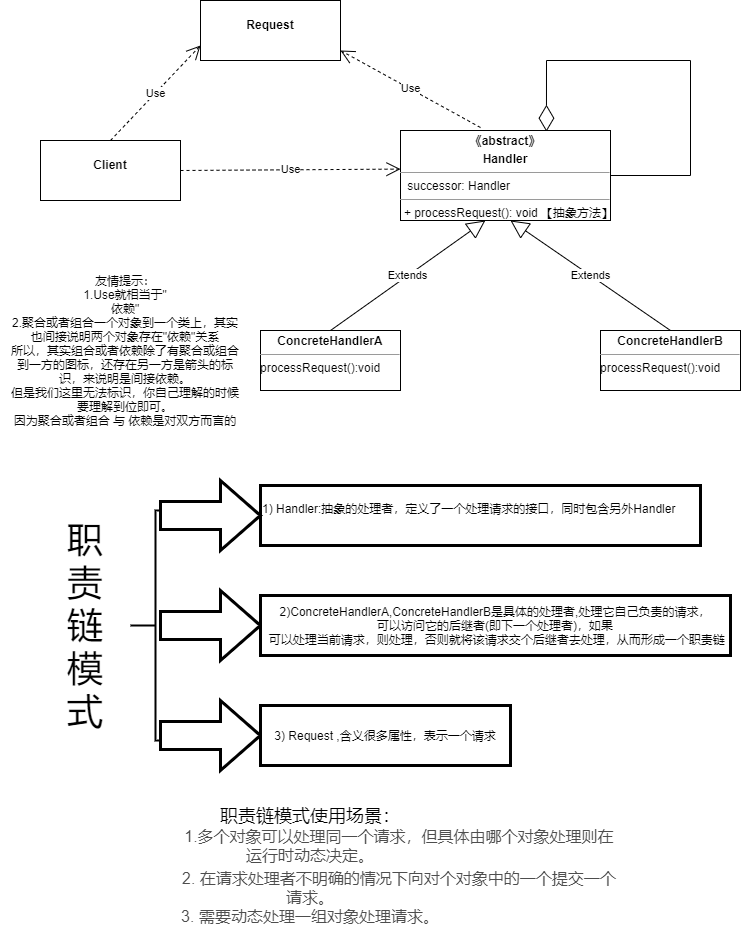

The diagram above was exported from draw.io. Its source (the exported page's mxGraphModel, read from the mxfile embedded in the PNG):
<mxGraphModel dx="1264" dy="632" grid="1" gridSize="10" guides="1" tooltips="1" connect="1" arrows="1" fold="1" page="1" pageScale="1" pageWidth="827" pageHeight="1169" math="0" shadow="0">
  <root>
    <mxCell id="0" />
    <mxCell id="1" parent="0" />
    <mxCell id="4YKxODa3r6IGt4fpM8NF-1" value="&lt;p style=&quot;margin: 0px ; margin-top: 4px ; text-align: center&quot;&gt;&lt;b&gt;《abstract》&lt;/b&gt;&lt;/p&gt;&lt;p style=&quot;margin: 0px ; margin-top: 4px ; text-align: center&quot;&gt;&lt;b&gt;Handler&lt;/b&gt;&lt;/p&gt;&lt;hr size=&quot;1&quot;&gt;&lt;p style=&quot;margin: 0px ; margin-left: 4px&quot;&gt;&amp;nbsp;successor: Handler&lt;/p&gt;&lt;hr size=&quot;1&quot;&gt;&lt;p style=&quot;margin: 0px ; margin-left: 4px&quot;&gt;+ processRequest(): void 【抽象方法】&lt;/p&gt;" style="verticalAlign=top;align=left;overflow=fill;fontSize=12;fontFamily=Helvetica;html=1;" parent="1" vertex="1">
      <mxGeometry x="400" y="200" width="210" height="90" as="geometry" />
    </mxCell>
    <mxCell id="4YKxODa3r6IGt4fpM8NF-5" value="&lt;p style=&quot;margin: 0px ; margin-top: 4px ; text-align: center&quot;&gt;&lt;b&gt;ConcreteHandlerA&lt;/b&gt;&lt;/p&gt;&lt;hr size=&quot;1&quot;&gt;&lt;div style=&quot;height: 2px&quot;&gt;processRequest():void&lt;/div&gt;" style="verticalAlign=top;align=left;overflow=fill;fontSize=12;fontFamily=Helvetica;html=1;" parent="1" vertex="1">
      <mxGeometry x="260" y="400" width="140" height="60" as="geometry" />
    </mxCell>
    <mxCell id="4YKxODa3r6IGt4fpM8NF-6" value="&lt;p style=&quot;margin: 0px ; margin-top: 4px ; text-align: center&quot;&gt;&lt;b&gt;ConcreteHandlerB&lt;/b&gt;&lt;/p&gt;&lt;hr size=&quot;1&quot;&gt;&lt;div style=&quot;height: 2px&quot;&gt;processRequest():void&lt;/div&gt;" style="verticalAlign=top;align=left;overflow=fill;fontSize=12;fontFamily=Helvetica;html=1;" parent="1" vertex="1">
      <mxGeometry x="600" y="400" width="140" height="60" as="geometry" />
    </mxCell>
    <mxCell id="4YKxODa3r6IGt4fpM8NF-8" value="&lt;p style=&quot;margin: 0px ; margin-top: 4px ; text-align: center&quot;&gt;&lt;br&gt;&lt;b&gt;Request&lt;/b&gt;&lt;/p&gt;&lt;p style=&quot;margin: 0px ; margin-top: 4px ; text-align: center&quot;&gt;&lt;b&gt;&lt;br&gt;&lt;/b&gt;&lt;/p&gt;" style="verticalAlign=top;align=left;overflow=fill;fontSize=12;fontFamily=Helvetica;html=1;" parent="1" vertex="1">
      <mxGeometry x="200" y="70" width="140" height="60" as="geometry" />
    </mxCell>
    <mxCell id="4YKxODa3r6IGt4fpM8NF-10" value="&lt;p style=&quot;margin: 0px ; margin-top: 4px ; text-align: center&quot;&gt;&lt;br&gt;&lt;b&gt;Client&lt;/b&gt;&lt;/p&gt;&lt;p style=&quot;margin: 0px ; margin-top: 4px ; text-align: center&quot;&gt;&lt;b&gt;&lt;br&gt;&lt;/b&gt;&lt;/p&gt;&lt;p style=&quot;margin: 0px ; margin-top: 4px ; text-align: center&quot;&gt;&lt;b&gt;&lt;br&gt;&lt;/b&gt;&lt;/p&gt;" style="verticalAlign=top;align=left;overflow=fill;fontSize=12;fontFamily=Helvetica;html=1;" parent="1" vertex="1">
      <mxGeometry x="40" y="210" width="140" height="60" as="geometry" />
    </mxCell>
    <mxCell id="4YKxODa3r6IGt4fpM8NF-35" value="" style="strokeWidth=2;html=1;shape=mxgraph.flowchart.annotation_2;align=left;labelPosition=right;pointerEvents=1;" parent="1" vertex="1">
      <mxGeometry x="130" y="580" width="50" height="230" as="geometry" />
    </mxCell>
    <mxCell id="4YKxODa3r6IGt4fpM8NF-48" style="edgeStyle=orthogonalEdgeStyle;rounded=0;orthogonalLoop=1;jettySize=auto;html=1;exitX=0;exitY=0.5;exitDx=0;exitDy=0;" parent="1" edge="1">
      <mxGeometry relative="1" as="geometry">
        <mxPoint x="210" y="695" as="targetPoint" />
        <mxPoint x="260" y="695" as="sourcePoint" />
      </mxGeometry>
    </mxCell>
    <mxCell id="4YKxODa3r6IGt4fpM8NF-41" value="&lt;div style=&quot;text-align: center&quot;&gt;1) Handler:抽象的处理者，定义了一个处理请求的接口，同时包含另外Handler&lt;/div&gt;&lt;div&gt;&lt;br&gt;&lt;/div&gt;" style="rounded=0;whiteSpace=wrap;html=1;pointerEvents=1;strokeWidth=3;align=left;" parent="1" vertex="1">
      <mxGeometry x="260" y="555" width="440" height="60" as="geometry" />
    </mxCell>
    <mxCell id="4YKxODa3r6IGt4fpM8NF-49" value="" style="html=1;shadow=0;dashed=0;align=center;verticalAlign=middle;shape=mxgraph.arrows2.arrow;dy=0.6;dx=40;notch=0;pointerEvents=1;strokeWidth=3;" parent="1" vertex="1">
      <mxGeometry x="160" y="660" width="100" height="70" as="geometry" />
    </mxCell>
    <mxCell id="4YKxODa3r6IGt4fpM8NF-50" value="" style="html=1;shadow=0;dashed=0;align=center;verticalAlign=middle;shape=mxgraph.arrows2.arrow;dy=0.6;dx=40;notch=0;pointerEvents=1;strokeWidth=3;" parent="1" vertex="1">
      <mxGeometry x="160" y="550" width="100" height="70" as="geometry" />
    </mxCell>
    <mxCell id="4YKxODa3r6IGt4fpM8NF-52" value="" style="html=1;shadow=0;dashed=0;align=center;verticalAlign=middle;shape=mxgraph.arrows2.arrow;dy=0.6;dx=40;notch=0;pointerEvents=1;strokeWidth=3;" parent="1" vertex="1">
      <mxGeometry x="160" y="770" width="100" height="70" as="geometry" />
    </mxCell>
    <mxCell id="4YKxODa3r6IGt4fpM8NF-53" value="&lt;span&gt;3) Request ,含义很多属性，表示一个请求&lt;/span&gt;" style="whiteSpace=wrap;html=1;shadow=0;dashed=0;strokeWidth=3;" parent="1" vertex="1">
      <mxGeometry x="260" y="775" width="250" height="60" as="geometry" />
    </mxCell>
    <mxCell id="4YKxODa3r6IGt4fpM8NF-57" value="&lt;div&gt;2)ConcreteHandlerA,ConcreteHandlerB是具体的处理者,处理它自己负责的请求，&lt;/div&gt;&lt;div&gt;&lt;span&gt;可以访问它的后继者(即下一个处理者)，如果&lt;/span&gt;&lt;/div&gt;&lt;div&gt;&lt;span&gt;&#09;&lt;/span&gt;&lt;span&gt;&#09;&lt;/span&gt;&lt;span&gt;&#09;&lt;/span&gt;&amp;nbsp;可以处理当前请求，则处理，否则就将该请求交个后继者去处理，从而形成一个职责链&lt;/div&gt;" style="whiteSpace=wrap;html=1;shadow=0;dashed=0;strokeWidth=3;" parent="1" vertex="1">
      <mxGeometry x="260" y="665" width="470" height="60" as="geometry" />
    </mxCell>
    <mxCell id="4YKxODa3r6IGt4fpM8NF-59" value="&lt;font style=&quot;font-size: 36px&quot;&gt;职责链模式&lt;/font&gt;" style="text;html=1;strokeColor=none;fillColor=none;align=center;verticalAlign=middle;whiteSpace=wrap;rounded=0;pointerEvents=1;" parent="1" vertex="1">
      <mxGeometry x="50" y="680" width="70" height="30" as="geometry" />
    </mxCell>
    <mxCell id="4YKxODa3r6IGt4fpM8NF-72" value="Use" style="endArrow=open;endSize=12;dashed=1;html=1;rounded=0;elbow=vertical;exitX=0.381;exitY=-0.033;exitDx=0;exitDy=0;exitPerimeter=0;" parent="1" source="4YKxODa3r6IGt4fpM8NF-1" edge="1">
      <mxGeometry width="160" relative="1" as="geometry">
        <mxPoint x="450" y="210" as="sourcePoint" />
        <mxPoint x="340" y="120" as="targetPoint" />
      </mxGeometry>
    </mxCell>
    <mxCell id="4YKxODa3r6IGt4fpM8NF-74" value="Use" style="endArrow=open;endSize=12;dashed=1;html=1;rounded=0;elbow=vertical;entryX=0;entryY=0.429;entryDx=0;entryDy=0;entryPerimeter=0;" parent="1" target="4YKxODa3r6IGt4fpM8NF-1" edge="1">
      <mxGeometry width="160" relative="1" as="geometry">
        <mxPoint x="180" y="240" as="sourcePoint" />
        <mxPoint x="340" y="240" as="targetPoint" />
      </mxGeometry>
    </mxCell>
    <mxCell id="4YKxODa3r6IGt4fpM8NF-76" value="Use" style="endArrow=open;endSize=12;dashed=1;html=1;rounded=0;elbow=vertical;entryX=0;entryY=0.75;entryDx=0;entryDy=0;exitX=0.5;exitY=0;exitDx=0;exitDy=0;" parent="1" source="4YKxODa3r6IGt4fpM8NF-10" target="4YKxODa3r6IGt4fpM8NF-8" edge="1">
      <mxGeometry width="160" relative="1" as="geometry">
        <mxPoint x="80" y="191.39" as="sourcePoint" />
        <mxPoint x="300" y="190" as="targetPoint" />
      </mxGeometry>
    </mxCell>
    <mxCell id="4YKxODa3r6IGt4fpM8NF-81" value="Extends" style="endArrow=block;endSize=16;endFill=0;html=1;rounded=0;entryX=0.404;entryY=1;entryDx=0;entryDy=0;entryPerimeter=0;exitX=0.5;exitY=0;exitDx=0;exitDy=0;" parent="1" source="4YKxODa3r6IGt4fpM8NF-5" target="4YKxODa3r6IGt4fpM8NF-1" edge="1">
      <mxGeometry width="160" relative="1" as="geometry">
        <mxPoint x="400" y="360" as="sourcePoint" />
        <mxPoint x="560" y="360" as="targetPoint" />
      </mxGeometry>
    </mxCell>
    <mxCell id="4YKxODa3r6IGt4fpM8NF-82" value="Extends" style="endArrow=block;endSize=16;endFill=0;html=1;rounded=0;exitX=0.5;exitY=0;exitDx=0;exitDy=0;" parent="1" source="4YKxODa3r6IGt4fpM8NF-6" edge="1">
      <mxGeometry width="160" relative="1" as="geometry">
        <mxPoint x="340" y="410" as="sourcePoint" />
        <mxPoint x="510" y="290" as="targetPoint" />
      </mxGeometry>
    </mxCell>
    <mxCell id="4YKxODa3r6IGt4fpM8NF-83" value="友情提示：&lt;br&gt;1.Use就相当于&quot;&lt;br&gt;依赖&quot;&lt;br&gt;2.聚合或者组合一个对象到一个类上，其实也间接说明两个对象存在&quot;依赖&quot;关系&lt;br&gt;所以，其实组合或者依赖除了有聚合或组合到一方的图标，还存在另一方是箭头的标识，来说明是间接依赖。&lt;br&gt;但是我们这里无法标识，你自己理解的时候要理解到位即可。&lt;br&gt;因为聚合或者组合 与 依赖是对双方而言的" style="text;html=1;strokeColor=none;fillColor=none;align=center;verticalAlign=middle;whiteSpace=wrap;rounded=0;pointerEvents=1;" parent="1" vertex="1">
      <mxGeometry x="10" y="330" width="230" height="180" as="geometry" />
    </mxCell>
    <mxCell id="iuas6sdPCWMQfEEpgJTC-1" value="" style="endArrow=diamondThin;endFill=0;endSize=24;html=1;rounded=0;entryX=0.695;entryY=0.013;entryDx=0;entryDy=0;entryPerimeter=0;exitX=1;exitY=0.5;exitDx=0;exitDy=0;" parent="1" source="4YKxODa3r6IGt4fpM8NF-1" target="4YKxODa3r6IGt4fpM8NF-1" edge="1">
      <mxGeometry width="160" relative="1" as="geometry">
        <mxPoint x="640" y="260" as="sourcePoint" />
        <mxPoint x="690" y="99.5" as="targetPoint" />
        <Array as="points">
          <mxPoint x="690" y="245" />
          <mxPoint x="690" y="130" />
          <mxPoint x="546" y="130" />
        </Array>
      </mxGeometry>
    </mxCell>
    <mxCell id="zVNSec1YpcUXSGLNYAkI-1" value="&lt;font style=&quot;font-size: 18px&quot;&gt;职责链模式使用场景：&lt;/font&gt;&lt;br&gt;&lt;span style=&quot;color: rgb(77 , 77 , 77) ; font-family: , &amp;#34;sf ui text&amp;#34; , &amp;#34;arial&amp;#34; , &amp;#34;pingfang sc&amp;#34; , &amp;#34;hiragino sans gb&amp;#34; , &amp;#34;microsoft yahei&amp;#34; , &amp;#34;wenquanyi micro hei&amp;#34; , sans-serif ; font-size: 16px ; background-color: rgb(255 , 255 , 255)&quot;&gt;&lt;span style=&quot;white-space: pre&quot;&gt;&#09;&lt;span style=&quot;white-space: pre&quot;&gt;&#09;&lt;span style=&quot;white-space: pre&quot;&gt;&#09;&lt;span style=&quot;white-space: pre&quot;&gt;&#09;&lt;/span&gt;&lt;span style=&quot;white-space: pre&quot;&gt;&#09;&lt;/span&gt;&lt;/span&gt;&lt;/span&gt;&lt;/span&gt;1.多个对象可以处理同一个请求，但具体由哪个对象处理则在运行时动态决定。&lt;/span&gt;&lt;br style=&quot;box-sizing: border-box ; outline: 0px ; overflow-wrap: break-word ; color: rgb(77 , 77 , 77) ; font-family: , &amp;#34;sf ui text&amp;#34; , &amp;#34;arial&amp;#34; , &amp;#34;pingfang sc&amp;#34; , &amp;#34;hiragino sans gb&amp;#34; , &amp;#34;microsoft yahei&amp;#34; , &amp;#34;wenquanyi micro hei&amp;#34; , sans-serif ; font-size: 16px ; background-color: rgb(255 , 255 , 255)&quot;&gt;&lt;span style=&quot;color: rgb(77 , 77 , 77) ; font-family: , &amp;#34;sf ui text&amp;#34; , &amp;#34;arial&amp;#34; , &amp;#34;pingfang sc&amp;#34; , &amp;#34;hiragino sans gb&amp;#34; , &amp;#34;microsoft yahei&amp;#34; , &amp;#34;wenquanyi micro hei&amp;#34; , sans-serif ; font-size: 16px ; background-color: rgb(255 , 255 , 255)&quot;&gt;&lt;span style=&quot;white-space: pre&quot;&gt;&#09;&lt;span style=&quot;white-space: pre&quot;&gt;&#09;&lt;/span&gt;&lt;span style=&quot;white-space: pre&quot;&gt;&#09;&lt;/span&gt;&lt;span style=&quot;white-space: pre&quot;&gt;&#09;&lt;/span&gt;&lt;span style=&quot;white-space: pre&quot;&gt;&#09;&lt;/span&gt;&lt;/span&gt;2. 在请求处理者不明确的情况下向对个对象中的一个提交一个请求。&lt;br&gt;&lt;/span&gt;&lt;span style=&quot;color: rgb(77 , 77 , 77) ; font-family: , &amp;#34;sf ui text&amp;#34; , &amp;#34;arial&amp;#34; , &amp;#34;pingfang sc&amp;#34; , &amp;#34;hiragino sans gb&amp;#34; , &amp;#34;microsoft yahei&amp;#34; , &amp;#34;wenquanyi micro hei&amp;#34; , sans-serif ; font-size: 16px ; background-color: rgb(255 , 255 , 255)&quot;&gt;3. 需要动态处理一组对象处理请求。&lt;/span&gt;" style="text;html=1;strokeColor=none;fillColor=none;align=center;verticalAlign=middle;whiteSpace=wrap;rounded=0;" vertex="1" parent="1">
      <mxGeometry y="920" width="620" height="30" as="geometry" />
    </mxCell>
  </root>
</mxGraphModel>